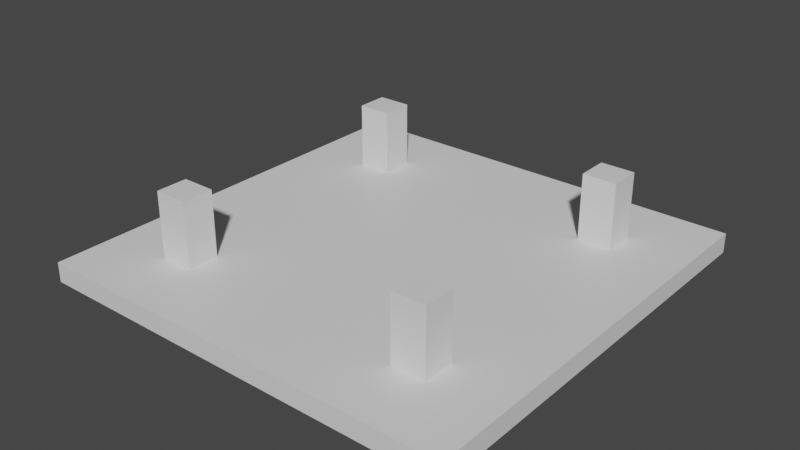 # Source: tapacables.blend  (saved by Blender 3.3.6; exported with 4.5.12 LTS)
import bpy
from mathutils import Matrix  # noqa: F401  (used for matrix-valued properties, if any)

bpy.ops.wm.read_factory_settings(use_empty=True)
scene = bpy.context.scene
scene.name = 'Scene'

# ---- collections
col_collection = bpy.data.collections.new('Collection'); scene.collection.children.link(col_collection)

# ---- materials (node trees are filled in below, after node groups)
mat_material = bpy.data.materials.new('Material')
mat_material.alpha_threshold = 0.0
mat_material.use_transparent_shadow = False
mat_material.roughness = 0.5
mat_material.line_color = (0.0, 0.0, 0.0, 1.0)

# ---- material node trees
mat_material.use_nodes = True; mat_material.node_tree.nodes.clear()
_N = mat_material.node_tree.nodes; _L = mat_material.node_tree.links
n0 = _N.new('ShaderNodeOutputMaterial'); n0.name = 'Material Output'; n0.location = (300, 300)
n1 = _N.new('ShaderNodeBsdfPrincipled'); n1.name = 'Principled BSDF'; n1.location = (10, 300)
n1.distribution = 'GGX'
n1.subsurface_method = 'RANDOM_WALK_SKIN'
n1.inputs[3].default_value = 1.45
n1.inputs[27].default_value = (0.0, 0.0, 0.0, 1.0)
n1.inputs[28].default_value = 1.0
_L.new(n1.outputs[0], n0.inputs[0])
n0.is_active_output = True

# ---- world
world_world = bpy.data.worlds.new('World'); scene.world = world_world
world_world.use_nodes = True; world_world.node_tree.nodes.clear()
_N = world_world.node_tree.nodes; _L = world_world.node_tree.links
n0 = _N.new('ShaderNodeOutputWorld'); n0.name = 'World Output'; n0.location = (300, 300)
n1 = _N.new('ShaderNodeBackground'); n1.name = 'Background'; n1.location = (10, 300)
n1.inputs[0].default_value = (0.05088, 0.05088, 0.05088, 1.0)
_L.new(n1.outputs[0], n0.inputs[0])
n0.is_active_output = True
world_world.color = (0.05088, 0.05088, 0.05088)
world_world.use_sun_shadow = False
world_world.sun_shadow_jitter_overblur = 0.0

# ---- meshes
me_cube = bpy.data.meshes.new('Cube')
me_cube.from_pydata([(1.0, 1.0, -0.3939), (1.0, 1.0, -2.394), (1.0, -1.0, -0.3939), (1.0, -1.0, -2.394), (-1.0, 1.0, -0.3939), (-1.0, 1.0, -2.394), (-1.0, -1.0, -0.3939), (-1.0, -1.0, -2.394), (0.6921, 1.0, -2.394), (-0.6921, 1.0, -2.394), (0.6921, -1.0, -0.3939), (-0.6921, -1.0, -0.3939), (-0.6921, -1.0, -2.394), (0.6921, -1.0, -2.394), (-0.6921, 1.0, -0.3939), (0.6921, 1.0, -0.3939), (-1.0, 0.6941, -2.394), (-1.0, -0.6941, -2.394), (1.0, 0.6941, -0.3939), (1.0, -0.6941, -0.3939), (-1.0, -0.6941, -0.3939), (-1.0, 0.6941, -0.3939), (1.0, -0.6941, -2.394), (1.0, 0.6941, -2.394), (-0.6921, 0.6941, -2.394), (-0.6921, -0.6941, -2.394), (0.6921, 0.6941, -2.394), (0.6921, -0.6941, -2.394), (0.6921, 0.6941, -0.3939), (0.6921, -0.6941, -0.3939), (-0.6921, 0.6941, -0.3939), (-0.6921, -0.6941, -0.3939), (0.5344, 1.0, -2.394), (-0.5344, 1.0, -2.394), (0.5344, -1.0, -0.3939), (-0.5344, -1.0, -0.3939), (-0.5344, -1.0, -2.394), (0.5344, -1.0, -2.394), (-0.5344, 1.0, -0.3939), (0.5344, 1.0, -0.3939), (-0.5344, 0.6941, -0.3939), (0.5344, 0.6941, -0.3939), (-0.5344, -0.6941, -0.3939), (0.5344, -0.6941, -0.3939), (0.5344, 0.6941, -2.394), (-0.5344, 0.6941, -2.394), (0.5344, -0.6941, -2.394), (-0.5344, -0.6941, -2.394), (-1.0, 0.5456, -2.394), (-1.0, -0.5456, -2.394), (1.0, 0.5456, -0.3939), (1.0, -0.5456, -0.3939), (-1.0, -0.5456, -0.3939), (-1.0, 0.5456, -0.3939), (1.0, -0.5456, -2.394), (1.0, 0.5456, -2.394), (-0.6921, 0.5456, -2.394), (-0.6921, -0.5456, -2.394), (0.6921, 0.5456, -2.394), (0.6921, -0.5456, -2.394), (0.6921, 0.5456, -0.3939), (0.6921, -0.5456, -0.3939), (-0.6921, 0.5456, -0.3939), (-0.6921, -0.5456, -0.3939), (-0.5344, 0.5456, -2.394), (-0.5344, -0.5456, -2.394), (0.5344, 0.5456, -2.394), (0.5344, -0.5456, -2.394), (0.5344, 0.5456, -0.3939), (0.5344, -0.5456, -0.3939), (-0.5344, 0.5456, -0.3939), (-0.5344, -0.5456, -0.3939), (0.6921, -0.5456, 6.273), (0.6921, -0.6941, 6.273), (-0.6921, -0.5456, 6.273), (-0.6921, -0.6941, 6.273), (0.5344, 0.6941, 6.273), (0.6921, 0.6941, 6.273), (0.5344, -0.6941, 6.273), (-0.6921, 0.6941, 6.273), (-0.5344, 0.6941, 6.273), (-0.5344, -0.6941, 6.273), (0.5344, -0.5456, 6.273), (-0.5344, -0.5456, 6.273), (0.6921, 0.5456, 6.273), (-0.6921, 0.5456, 6.273), (0.5344, 0.5456, 6.273), (-0.5344, 0.5456, 6.273)], [], [(31, 20, 6, 11), (12, 11, 6, 7), (16, 21, 4, 5), (27, 22, 3, 13), (22, 19, 2, 3), (8, 15, 0, 1), (5, 4, 14, 9), (32, 39, 15, 8), (17, 25, 12, 7), (46, 27, 13, 37), (3, 2, 10, 13), (36, 35, 11, 12), (19, 29, 10, 2), (42, 31, 11, 35), (38, 14, 30, 40), (60, 28, 77, 84), (0, 15, 28, 18), (51, 61, 29, 19), (32, 8, 26, 44), (67, 59, 27, 46), (5, 9, 24, 16), (49, 57, 25, 17), (1, 0, 18, 23), (54, 51, 19, 22), (8, 1, 23, 26), (59, 54, 22, 27), (7, 6, 20, 17), (48, 53, 21, 16), (14, 4, 21, 30), (63, 52, 20, 31), (57, 65, 47, 25), (65, 67, 46, 47), (9, 33, 45, 24), (33, 32, 44, 45), (68, 60, 84, 86), (69, 71, 42, 43), (15, 39, 41, 28), (39, 38, 40, 41), (29, 43, 34, 10), (43, 42, 35, 34), (13, 10, 34, 37), (37, 34, 35, 36), (25, 47, 36, 12), (47, 46, 37, 36), (9, 14, 38, 33), (33, 38, 39, 32), (41, 40, 70, 68), (68, 70, 71, 69), (42, 71, 83, 81), (60, 68, 69, 61), (45, 44, 66, 64), (64, 66, 67, 65), (24, 45, 64, 56), (56, 64, 65, 57), (30, 21, 53, 62), (62, 53, 52, 63), (17, 20, 52, 49), (49, 52, 53, 48), (26, 23, 55, 58), (58, 55, 54, 59), (23, 18, 50, 55), (55, 50, 51, 54), (16, 24, 56, 48), (48, 56, 57, 49), (44, 26, 58, 66), (66, 58, 59, 67), (18, 28, 60, 50), (50, 60, 61, 51), (28, 41, 76, 77), (70, 62, 63, 71), (83, 74, 75, 81), (72, 82, 78, 73), (77, 76, 86, 84), (80, 79, 85, 87), (61, 69, 82, 72), (43, 29, 73, 78), (41, 68, 86, 76), (40, 30, 79, 80), (30, 62, 85, 79), (70, 40, 80, 87), (31, 42, 81, 75), (29, 61, 72, 73), (62, 70, 87, 85), (71, 63, 74, 83), (63, 31, 75, 74), (69, 43, 78, 82)])
_uv = me_cube.uv_layers.new(name='UVMap')
_uv.uv.foreach_set('vector', [0.7917, 0.6667, 0.875, 0.6667, 0.875, 0.75, 0.7917, 0.75, 0.375, 0.9167, 0.625, 0.9167, 0.625, 1.0, 0.375, 1.0, 0.375, 0.1667, 0.625, 0.1667, 0.625, 0.25, 0.375, 0.25, 0.2917, 0.6667, 0.375, 0.6667, 0.375, 0.75, 0.2917, 0.75, 0.375, 0.6667, 0.625, 0.6667, 0.625, 0.75, 0.375, 0.75, 0.375, 0.4167, 0.625, 0.4167, 0.625, 0.5, 0.375, 0.5, 0.375, 0.25, 0.625, 0.25, 0.625, 0.3333, 0.375, 0.3333, 0.375, 0.4072, 0.625, 0.4072, 0.625, 0.4167, 0.375, 0.4167, 0.125, 0.6667, 0.2083, 0.6667, 0.2083, 0.75, 0.125, 0.75, 0.2822, 0.6667, 0.2917, 0.6667, 0.2917, 0.75, 0.2822, 0.75, 0.375, 0.75, 0.625, 0.75, 0.625, 0.8333, 0.375, 0.8333, 0.375, 0.9072, 0.625, 0.9072, 0.625, 0.9167, 0.375, 0.9167, 0.625, 0.6667, 0.7083, 0.6667, 0.7083, 0.75, 0.625, 0.75, 0.7822, 0.6667, 0.7917, 0.6667, 0.7917, 0.75, 0.7822, 0.75, 0.7822, 0.5, 0.7917, 0.5, 0.7917, 0.5833, 0.7822, 0.5833, 0.7083, 0.6111, 0.7083, 0.5833, 0.7083, 0.5833, 0.7083, 0.6111, 0.625, 0.5, 0.7083, 0.5, 0.7083, 0.5833, 0.625, 0.5833, 0.625, 0.6389, 0.7083, 0.6389, 0.7083, 0.6667, 0.625, 0.6667, 0.2822, 0.5, 0.2917, 0.5, 0.2917, 0.5833, 0.2822, 0.5833, 0.2822, 0.6389, 0.2917, 0.6389, 0.2917, 0.6667, 0.2822, 0.6667, 0.125, 0.5, 0.2083, 0.5, 0.2083, 0.5833, 0.125, 0.5833, 0.125, 0.6389, 0.2083, 0.6389, 0.2083, 0.6667, 0.125, 0.6667, 0.375, 0.5, 0.625, 0.5, 0.625, 0.5833, 0.375, 0.5833, 0.375, 0.6389, 0.625, 0.6389, 0.625, 0.6667, 0.375, 0.6667, 0.2917, 0.5, 0.375, 0.5, 0.375, 0.5833, 0.2917, 0.5833, 0.2917, 0.6389, 0.375, 0.6389, 0.375, 0.6667, 0.2917, 0.6667, 0.375, 0.0, 0.625, 0.0, 0.625, 0.08333, 0.375, 0.08333, 0.375, 0.1389, 0.625, 0.1389, 0.625, 0.1667, 0.375, 0.1667, 0.7917, 0.5, 0.875, 0.5, 0.875, 0.5833, 0.7917, 0.5833, 0.7917, 0.6389, 0.875, 0.6389, 0.875, 0.6667, 0.7917, 0.6667, 0.2083, 0.6389, 0.2178, 0.6389, 0.2178, 0.6667, 0.2083, 0.6667, 0.2178, 0.6389, 0.2822, 0.6389, 0.2822, 0.6667, 0.2178, 0.6667, 0.2083, 0.5, 0.2178, 0.5, 0.2178, 0.5833, 0.2083, 0.5833, 0.2178, 0.5, 0.2822, 0.5, 0.2822, 0.5833, 0.2178, 0.5833, 0.7178, 0.6111, 0.7083, 0.6111, 0.7083, 0.6111, 0.7178, 0.6111, 0.7178, 0.6389, 0.7822, 0.6389, 0.7822, 0.6667, 0.7178, 0.6667, 0.7083, 0.5, 0.7178, 0.5, 0.7178, 0.5833, 0.7083, 0.5833, 0.7178, 0.5, 0.7822, 0.5, 0.7822, 0.5833, 0.7178, 0.5833, 0.7083, 0.6667, 0.7178, 0.6667, 0.7178, 0.75, 0.7083, 0.75, 0.7178, 0.6667, 0.7822, 0.6667, 0.7822, 0.75, 0.7178, 0.75, 0.375, 0.8333, 0.625, 0.8333, 0.625, 0.8428, 0.375, 0.8428, 0.375, 0.8428, 0.625, 0.8428, 0.625, 0.9072, 0.375, 0.9072, 0.2083, 0.6667, 0.2178, 0.6667, 0.2178, 0.75, 0.2083, 0.75, 0.2178, 0.6667, 0.2822, 0.6667, 0.2822, 0.75, 0.2178, 0.75, 0.375, 0.3333, 0.625, 0.3333, 0.625, 0.3428, 0.375, 0.3428, 0.375, 0.3428, 0.625, 0.3428, 0.625, 0.4072, 0.375, 0.4072, 0.7178, 0.5833, 0.7822, 0.5833, 0.7822, 0.6111, 0.7178, 0.6111, 0.7178, 0.6111, 0.7822, 0.6111, 0.7822, 0.6389, 0.7178, 0.6389, 0.7822, 0.6667, 0.7822, 0.6389, 0.7822, 0.6389, 0.7822, 0.6667, 0.7083, 0.6111, 0.7178, 0.6111, 0.7178, 0.6389, 0.7083, 0.6389, 0.2178, 0.5833, 0.2822, 0.5833, 0.2822, 0.6111, 0.2178, 0.6111, 0.2178, 0.6111, 0.2822, 0.6111, 0.2822, 0.6389, 0.2178, 0.6389, 0.2083, 0.5833, 0.2178, 0.5833, 0.2178, 0.6111, 0.2083, 0.6111, 0.2083, 0.6111, 0.2178, 0.6111, 0.2178, 0.6389, 0.2083, 0.6389, 0.7917, 0.5833, 0.875, 0.5833, 0.875, 0.6111, 0.7917, 0.6111, 0.7917, 0.6111, 0.875, 0.6111, 0.875, 0.6389, 0.7917, 0.6389, 0.375, 0.08333, 0.625, 0.08333, 0.625, 0.1111, 0.375, 0.1111, 0.375, 0.1111, 0.625, 0.1111, 0.625, 0.1389, 0.375, 0.1389, 0.2917, 0.5833, 0.375, 0.5833, 0.375, 0.6111, 0.2917, 0.6111, 0.2917, 0.6111, 0.375, 0.6111, 0.375, 0.6389, 0.2917, 0.6389, 0.375, 0.5833, 0.625, 0.5833, 0.625, 0.6111, 0.375, 0.6111, 0.375, 0.6111, 0.625, 0.6111, 0.625, 0.6389, 0.375, 0.6389, 0.125, 0.5833, 0.2083, 0.5833, 0.2083, 0.6111, 0.125, 0.6111, 0.125, 0.6111, 0.2083, 0.6111, 0.2083, 0.6389, 0.125, 0.6389, 0.2822, 0.5833, 0.2917, 0.5833, 0.2917, 0.6111, 0.2822, 0.6111, 0.2822, 0.6111, 0.2917, 0.6111, 0.2917, 0.6389, 0.2822, 0.6389, 0.625, 0.5833, 0.7083, 0.5833, 0.7083, 0.6111, 0.625, 0.6111, 0.625, 0.6111, 0.7083, 0.6111, 0.7083, 0.6389, 0.625, 0.6389, 0.7083, 0.5833, 0.7178, 0.5833, 0.7178, 0.5833, 0.7083, 0.5833, 0.7822, 0.6111, 0.7917, 0.6111, 0.7917, 0.6389, 0.7822, 0.6389, 0.7822, 0.6389, 0.7917, 0.6389, 0.7917, 0.6667, 0.7822, 0.6667, 0.7083, 0.6389, 0.7178, 0.6389, 0.7178, 0.6667, 0.7083, 0.6667, 0.7083, 0.5833, 0.7178, 0.5833, 0.7178, 0.6111, 0.7083, 0.6111, 0.7822, 0.5833, 0.7917, 0.5833, 0.7917, 0.6111, 0.7822, 0.6111, 0.7083, 0.6389, 0.7178, 0.6389, 0.7178, 0.6389, 0.7083, 0.6389, 0.7178, 0.6667, 0.7083, 0.6667, 0.7083, 0.6667, 0.7178, 0.6667, 0.7178, 0.5833, 0.7178, 0.6111, 0.7178, 0.6111, 0.7178, 0.5833, 0.7822, 0.5833, 0.7917, 0.5833, 0.7917, 0.5833, 0.7822, 0.5833, 0.7917, 0.5833, 0.7917, 0.6111, 0.7917, 0.6111, 0.7917, 0.5833, 0.7822, 0.6111, 0.7822, 0.5833, 0.7822, 0.5833, 0.7822, 0.6111, 0.7917, 0.6667, 0.7822, 0.6667, 0.7822, 0.6667, 0.7917, 0.6667, 0.7083, 0.6667, 0.7083, 0.6389, 0.7083, 0.6389, 0.7083, 0.6667, 0.7917, 0.6111, 0.7822, 0.6111, 0.7822, 0.6111, 0.7917, 0.6111, 0.7822, 0.6389, 0.7917, 0.6389, 0.7917, 0.6389, 0.7822, 0.6389, 0.7917, 0.6389, 0.7917, 0.6667, 0.7917, 0.6667, 0.7917, 0.6389, 0.7178, 0.6389, 0.7178, 0.6667, 0.7178, 0.6667, 0.7178, 0.6389])
me_cube.materials.append(mat_material)
me_cube.use_mirror_vertex_groups = False
me_cube.update()

# ---- objects
ob_cube = bpy.data.objects.new('Cube', me_cube)

# ---- transforms, parenting, visibility, modifiers, constraints
ob_cube.location = (0.0, 0.0, 0.0)
ob_cube.scale = (3.25, 3.25, 0.15)
ob_cube.lock_rotations_4d = False
ob_cube.empty_display_type = 'ARROWS'
ob_cube.lineart.crease_threshold = 0.0

# ---- collection membership
col_collection.objects.link(ob_cube)

# ---- scene / render settings (as saved in the file)
scene.frame_start = 1; scene.frame_end = 250; scene.frame_set(1)
scene.render.engine = 'BLENDER_EEVEE_NEXT'
scene.cycles.sampling_pattern = 'TABULATED_SOBOL'
scene.cycles.use_light_tree = False
scene.view_settings.view_transform = 'Filmic'
scene.unit_settings.scale_length = 0.01
bpy.context.view_layer.update()

# ---- added for rendering (the .blend has no active camera and no usable light): camera, sun
cam_auto = bpy.data.cameras.new('AutoCamera')
cam_auto.lens = 50.0
cam_auto.sensor_width = 36.0
cam_auto.clip_end = 1000.0
ob_auto_camera = bpy.data.objects.new('AutoCamera', cam_auto)
scene.collection.objects.link(ob_auto_camera)
ob_auto_camera.location = (8.58965, -10.3076, 7.16263)
ob_auto_camera.rotation_euler = (1.09748, -7.21219e-08, 0.694738)
scene.camera = ob_auto_camera
light_auto_sun = bpy.data.lights.new('AutoSun', 'SUN')
light_auto_sun.energy = 3.0
light_auto_sun.angle = 0.0523599
ob_auto_sun = bpy.data.objects.new('AutoSun', light_auto_sun)
scene.collection.objects.link(ob_auto_sun)
ob_auto_sun.rotation_euler = (0.872665, 0.174533, 0.523599)
bpy.context.view_layer.update()
